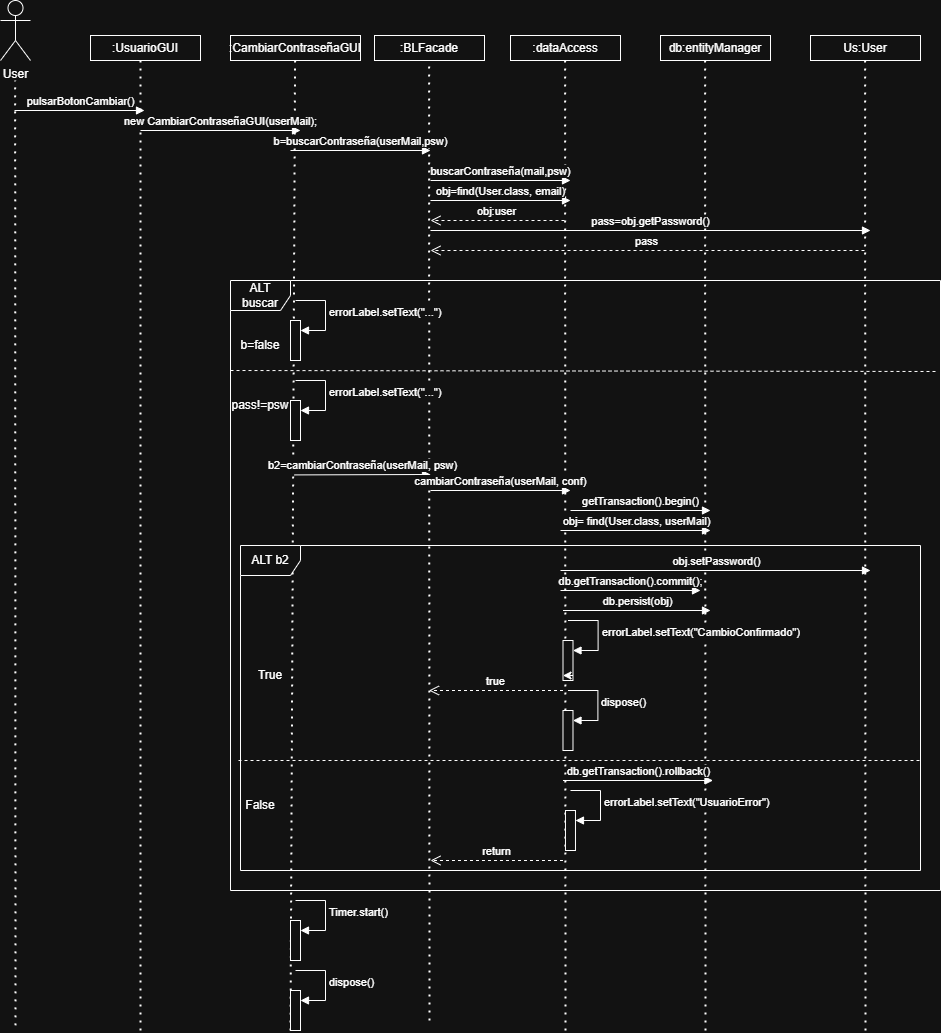

The diagram above was exported from draw.io. Its source (the exported page's mxGraphModel, read from the mxfile embedded in the PNG):
<mxGraphModel dx="1976" dy="1144" grid="1" gridSize="10" guides="1" tooltips="1" connect="1" arrows="1" fold="1" page="1" pageScale="1" pageWidth="827" pageHeight="1169" math="0" shadow="0">
  <root>
    <mxCell id="0" />
    <mxCell id="1" parent="0" />
    <mxCell id="-w7qHMW8rShc7_fNkZh5-1" parent="1" style="shape=umlActor;verticalLabelPosition=bottom;verticalAlign=top;html=1;outlineConnect=0;" value="User" vertex="1">
      <mxGeometry height="60" width="30" x="40" y="40" as="geometry" />
    </mxCell>
    <mxCell id="-w7qHMW8rShc7_fNkZh5-2" edge="1" parent="1" style="endArrow=none;dashed=1;html=1;dashPattern=1 3;strokeWidth=2;rounded=0;" value="">
      <mxGeometry height="50" relative="1" width="50" as="geometry">
        <mxPoint x="55" y="1064.8235006893383" as="sourcePoint" />
        <mxPoint x="54.65999999999997" y="120" as="targetPoint" />
      </mxGeometry>
    </mxCell>
    <mxCell id="-w7qHMW8rShc7_fNkZh5-3" parent="1" style="html=1;whiteSpace=wrap;" value=":UsuarioGUI" vertex="1">
      <mxGeometry height="25" width="110" x="130" y="75" as="geometry" />
    </mxCell>
    <mxCell id="-w7qHMW8rShc7_fNkZh5-4" parent="1" style="html=1;whiteSpace=wrap;" value=":CambiarContraseñaGUI" vertex="1">
      <mxGeometry height="25" width="130" x="270" y="75" as="geometry" />
    </mxCell>
    <mxCell id="-w7qHMW8rShc7_fNkZh5-5" parent="1" style="html=1;whiteSpace=wrap;" value=":BLFacade" vertex="1">
      <mxGeometry height="25" width="110" x="414" y="75" as="geometry" />
    </mxCell>
    <mxCell id="-w7qHMW8rShc7_fNkZh5-6" parent="1" style="html=1;whiteSpace=wrap;" value=":dataAccess" vertex="1">
      <mxGeometry height="25" width="110" x="550" y="75" as="geometry" />
    </mxCell>
    <mxCell id="-w7qHMW8rShc7_fNkZh5-7" parent="1" style="html=1;whiteSpace=wrap;" value="db:entityManager" vertex="1">
      <mxGeometry height="25" width="110" x="700" y="75" as="geometry" />
    </mxCell>
    <mxCell id="-w7qHMW8rShc7_fNkZh5-8" edge="1" parent="1" style="endArrow=none;dashed=1;html=1;dashPattern=1 3;strokeWidth=2;rounded=0;" value="">
      <mxGeometry height="50" relative="1" width="50" as="geometry">
        <mxPoint x="180" y="1070" as="sourcePoint" />
        <mxPoint x="180" y="100" as="targetPoint" />
      </mxGeometry>
    </mxCell>
    <mxCell id="-w7qHMW8rShc7_fNkZh5-9" edge="1" parent="1" style="endArrow=none;dashed=1;html=1;dashPattern=1 3;strokeWidth=2;rounded=0;" value="">
      <mxGeometry height="50" relative="1" width="50" as="geometry">
        <mxPoint x="330" y="1070" as="sourcePoint" />
        <mxPoint x="334.5799999999999" y="100" as="targetPoint" />
      </mxGeometry>
    </mxCell>
    <mxCell id="-w7qHMW8rShc7_fNkZh5-10" edge="1" parent="1" style="endArrow=none;dashed=1;html=1;dashPattern=1 3;strokeWidth=2;rounded=0;" value="">
      <mxGeometry height="50" relative="1" width="50" as="geometry">
        <mxPoint x="469" y="1060" as="sourcePoint" />
        <mxPoint x="468.5799999999999" y="100" as="targetPoint" />
      </mxGeometry>
    </mxCell>
    <mxCell id="-w7qHMW8rShc7_fNkZh5-11" edge="1" parent="1" style="endArrow=none;dashed=1;html=1;dashPattern=1 3;strokeWidth=2;rounded=0;" value="">
      <mxGeometry height="50" relative="1" width="50" as="geometry">
        <mxPoint x="605" y="1070" as="sourcePoint" />
        <mxPoint x="604.58" y="100" as="targetPoint" />
      </mxGeometry>
    </mxCell>
    <mxCell id="-w7qHMW8rShc7_fNkZh5-12" edge="1" parent="1" style="endArrow=none;dashed=1;html=1;dashPattern=1 3;strokeWidth=2;rounded=0;" value="">
      <mxGeometry height="50" relative="1" width="50" as="geometry">
        <mxPoint x="745" y="1070" as="sourcePoint" />
        <mxPoint x="744.5799999999999" y="100" as="targetPoint" />
      </mxGeometry>
    </mxCell>
    <mxCell id="-w7qHMW8rShc7_fNkZh5-13" edge="1" parent="1" style="html=1;verticalAlign=bottom;endArrow=block;curved=0;rounded=0;" value="pulsarBotonCambiar()">
      <mxGeometry relative="1" width="80" as="geometry">
        <mxPoint x="54" y="150" as="sourcePoint" />
        <mxPoint x="184" y="150" as="targetPoint" />
      </mxGeometry>
    </mxCell>
    <mxCell id="-w7qHMW8rShc7_fNkZh5-21" parent="1" style="html=1;whiteSpace=wrap;" value="Us:User" vertex="1">
      <mxGeometry height="25" width="110" x="850" y="75" as="geometry" />
    </mxCell>
    <mxCell id="-w7qHMW8rShc7_fNkZh5-22" edge="1" parent="1" style="endArrow=none;dashed=1;html=1;dashPattern=1 3;strokeWidth=2;rounded=0;" value="">
      <mxGeometry height="50" relative="1" width="50" as="geometry">
        <mxPoint x="905" y="1070" as="sourcePoint" />
        <mxPoint x="904.5799999999999" y="100" as="targetPoint" />
      </mxGeometry>
    </mxCell>
    <mxCell id="-w7qHMW8rShc7_fNkZh5-43" edge="1" parent="1" style="html=1;verticalAlign=bottom;endArrow=block;curved=0;rounded=0;" value="new CambiarContraseñaGUI(userMail);">
      <mxGeometry relative="1" width="80" as="geometry">
        <mxPoint x="180" y="170" as="sourcePoint" />
        <mxPoint x="340" y="170" as="targetPoint" />
      </mxGeometry>
    </mxCell>
    <mxCell id="-w7qHMW8rShc7_fNkZh5-44" edge="1" parent="1" style="html=1;verticalAlign=bottom;endArrow=block;curved=0;rounded=0;" value="b=buscarContraseña(userMail,psw)">
      <mxGeometry relative="1" width="80" as="geometry">
        <mxPoint x="330" y="190" as="sourcePoint" />
        <mxPoint x="470" y="190" as="targetPoint" />
      </mxGeometry>
    </mxCell>
    <mxCell id="-w7qHMW8rShc7_fNkZh5-45" edge="1" parent="1" style="html=1;verticalAlign=bottom;endArrow=block;curved=0;rounded=0;" value="buscarContraseña(mail,psw)">
      <mxGeometry relative="1" width="80" as="geometry">
        <mxPoint x="470" y="220" as="sourcePoint" />
        <mxPoint x="610" y="220" as="targetPoint" />
      </mxGeometry>
    </mxCell>
    <mxCell id="-w7qHMW8rShc7_fNkZh5-46" parent="1" style="shape=umlFrame;whiteSpace=wrap;html=1;pointerEvents=0;" value="ALT buscar" vertex="1">
      <mxGeometry height="610" width="710" x="270" y="320" as="geometry" />
    </mxCell>
    <mxCell id="-w7qHMW8rShc7_fNkZh5-47" parent="1" style="html=1;points=[[0,0,0,0,5],[0,1,0,0,-5],[1,0,0,0,5],[1,1,0,0,-5]];perimeter=orthogonalPerimeter;outlineConnect=0;targetShapes=umlLifeline;portConstraint=eastwest;newEdgeStyle={&quot;curved&quot;:0,&quot;rounded&quot;:0};" value="" vertex="1">
      <mxGeometry height="40" width="10" x="330" y="360" as="geometry" />
    </mxCell>
    <mxCell id="-w7qHMW8rShc7_fNkZh5-48" edge="1" parent="1" style="html=1;align=left;spacingLeft=2;endArrow=block;rounded=0;edgeStyle=orthogonalEdgeStyle;curved=0;rounded=0;" target="-w7qHMW8rShc7_fNkZh5-47" value="errorLabel.setText(&quot;...&quot;)">
      <mxGeometry relative="1" as="geometry">
        <Array as="points">
          <mxPoint x="365" y="370" />
        </Array>
        <mxPoint x="335" y="340" as="sourcePoint" />
      </mxGeometry>
    </mxCell>
    <mxCell id="-w7qHMW8rShc7_fNkZh5-49" edge="1" parent="1" style="html=1;verticalAlign=bottom;endArrow=block;curved=0;rounded=0;" value="obj=find(User.class, email)">
      <mxGeometry relative="1" width="80" as="geometry">
        <mxPoint x="470" y="240" as="sourcePoint" />
        <mxPoint x="610" y="240" as="targetPoint" />
      </mxGeometry>
    </mxCell>
    <mxCell id="-w7qHMW8rShc7_fNkZh5-50" edge="1" parent="1" style="html=1;verticalAlign=bottom;endArrow=open;dashed=1;endSize=8;curved=0;rounded=0;" value="obj:user">
      <mxGeometry relative="1" as="geometry">
        <mxPoint x="604" y="260" as="sourcePoint" />
        <mxPoint x="470" y="260" as="targetPoint" />
      </mxGeometry>
    </mxCell>
    <mxCell id="-w7qHMW8rShc7_fNkZh5-52" edge="1" parent="1" style="html=1;verticalAlign=bottom;endArrow=block;curved=0;rounded=0;" value="pass=obj.getPassword()">
      <mxGeometry relative="1" width="80" as="geometry">
        <mxPoint x="470" y="270" as="sourcePoint" />
        <mxPoint x="910" y="270" as="targetPoint" />
      </mxGeometry>
    </mxCell>
    <mxCell id="-w7qHMW8rShc7_fNkZh5-53" edge="1" parent="1" style="html=1;verticalAlign=bottom;endArrow=open;dashed=1;endSize=8;curved=0;rounded=0;" value="pass">
      <mxGeometry relative="1" as="geometry">
        <mxPoint x="904" y="290" as="sourcePoint" />
        <mxPoint x="470" y="290" as="targetPoint" />
      </mxGeometry>
    </mxCell>
    <mxCell id="-w7qHMW8rShc7_fNkZh5-55" parent="1" style="text;html=1;whiteSpace=wrap;strokeColor=none;fillColor=none;align=center;verticalAlign=middle;rounded=0;" value="b=false" vertex="1">
      <mxGeometry height="30" width="60" x="270" y="370" as="geometry" />
    </mxCell>
    <mxCell id="-w7qHMW8rShc7_fNkZh5-59" parent="1" style="html=1;points=[[0,0,0,0,5],[0,1,0,0,-5],[1,0,0,0,5],[1,1,0,0,-5]];perimeter=orthogonalPerimeter;outlineConnect=0;targetShapes=umlLifeline;portConstraint=eastwest;newEdgeStyle={&quot;curved&quot;:0,&quot;rounded&quot;:0};" value="" vertex="1">
      <mxGeometry height="40" width="10" x="330" y="440" as="geometry" />
    </mxCell>
    <mxCell id="-w7qHMW8rShc7_fNkZh5-60" edge="1" parent="1" style="html=1;align=left;spacingLeft=2;endArrow=block;rounded=0;edgeStyle=orthogonalEdgeStyle;curved=0;rounded=0;" target="-w7qHMW8rShc7_fNkZh5-59" value="errorLabel.setText(&quot;...&quot;)">
      <mxGeometry relative="1" as="geometry">
        <Array as="points">
          <mxPoint x="365" y="450" />
        </Array>
        <mxPoint x="335" y="420" as="sourcePoint" />
      </mxGeometry>
    </mxCell>
    <mxCell id="-w7qHMW8rShc7_fNkZh5-62" parent="1" style="text;html=1;whiteSpace=wrap;strokeColor=none;fillColor=none;align=center;verticalAlign=middle;rounded=0;" value="pass!=psw" vertex="1">
      <mxGeometry height="30" width="60" x="270" y="430" as="geometry" />
    </mxCell>
    <mxCell id="-w7qHMW8rShc7_fNkZh5-64" edge="1" parent="1" style="html=1;verticalAlign=bottom;endArrow=block;curved=0;rounded=0;" value="b2=cambiarContraseña(userMail, psw)">
      <mxGeometry relative="1" width="80" as="geometry">
        <mxPoint x="334" y="514.41" as="sourcePoint" />
        <mxPoint x="470" y="514" as="targetPoint" />
      </mxGeometry>
    </mxCell>
    <mxCell id="-w7qHMW8rShc7_fNkZh5-65" edge="1" parent="1" style="html=1;verticalAlign=bottom;endArrow=block;curved=0;rounded=0;" value="cambiarContraseña(userMail, conf)">
      <mxGeometry relative="1" width="80" as="geometry">
        <mxPoint x="470" y="530" as="sourcePoint" />
        <mxPoint x="610" y="530" as="targetPoint" />
      </mxGeometry>
    </mxCell>
    <mxCell id="-w7qHMW8rShc7_fNkZh5-66" edge="1" parent="1" style="html=1;verticalAlign=bottom;endArrow=block;curved=0;rounded=0;" value="getTransaction().begin()">
      <mxGeometry relative="1" width="80" as="geometry">
        <mxPoint x="610" y="550" as="sourcePoint" />
        <mxPoint x="750" y="550" as="targetPoint" />
      </mxGeometry>
    </mxCell>
    <mxCell id="-w7qHMW8rShc7_fNkZh5-67" edge="1" parent="1" style="html=1;verticalAlign=bottom;endArrow=block;curved=0;rounded=0;" value="obj=&amp;nbsp;find(User.class, userMail)">
      <mxGeometry relative="1" width="80" as="geometry">
        <mxPoint x="600" y="570" as="sourcePoint" />
        <mxPoint x="750" y="570" as="targetPoint" />
      </mxGeometry>
    </mxCell>
    <mxCell id="-w7qHMW8rShc7_fNkZh5-69" edge="1" parent="1" style="endArrow=none;dashed=1;html=1;rounded=0;exitX=0.003;exitY=0.431;exitDx=0;exitDy=0;exitPerimeter=0;entryX=0.999;entryY=0.433;entryDx=0;entryDy=0;entryPerimeter=0;" value="">
      <mxGeometry height="50" relative="1" width="50" as="geometry">
        <mxPoint x="270" y="410" as="sourcePoint" />
        <mxPoint x="977" y="411" as="targetPoint" />
      </mxGeometry>
    </mxCell>
    <mxCell id="-w7qHMW8rShc7_fNkZh5-70" parent="1" style="shape=umlFrame;whiteSpace=wrap;html=1;pointerEvents=0;" value="ALT b2" vertex="1">
      <mxGeometry height="325" width="680" x="280" y="585" as="geometry" />
    </mxCell>
    <mxCell id="-w7qHMW8rShc7_fNkZh5-71" edge="1" parent="1" style="html=1;verticalAlign=bottom;endArrow=block;curved=0;rounded=0;" value="obj.setPassword()">
      <mxGeometry relative="1" width="80" as="geometry">
        <mxPoint x="600" y="610" as="sourcePoint" />
        <mxPoint x="910" y="610" as="targetPoint" />
      </mxGeometry>
    </mxCell>
    <mxCell id="-w7qHMW8rShc7_fNkZh5-73" edge="1" parent="1" style="html=1;verticalAlign=bottom;endArrow=block;curved=0;rounded=0;" value="db.getTransaction().commit();">
      <mxGeometry relative="1" width="80" as="geometry">
        <mxPoint x="600" y="630" as="sourcePoint" />
        <mxPoint x="740" y="630" as="targetPoint" />
      </mxGeometry>
    </mxCell>
    <mxCell id="-w7qHMW8rShc7_fNkZh5-74" parent="1" style="html=1;points=[[0,0,0,0,5],[0,1,0,0,-5],[1,0,0,0,5],[1,1,0,0,-5]];perimeter=orthogonalPerimeter;outlineConnect=0;targetShapes=umlLifeline;portConstraint=eastwest;newEdgeStyle={&quot;curved&quot;:0,&quot;rounded&quot;:0};" value="" vertex="1">
      <mxGeometry height="40" width="10" x="602.5" y="680" as="geometry" />
    </mxCell>
    <mxCell id="-w7qHMW8rShc7_fNkZh5-75" edge="1" parent="1" style="html=1;align=left;spacingLeft=2;endArrow=block;rounded=0;edgeStyle=orthogonalEdgeStyle;curved=0;rounded=0;" target="-w7qHMW8rShc7_fNkZh5-74" value="errorLabel.setText(&quot;CambioConfirmado&quot;)">
      <mxGeometry relative="1" as="geometry">
        <Array as="points">
          <mxPoint x="637.5" y="690" />
        </Array>
        <mxPoint x="607.5" y="660" as="sourcePoint" />
      </mxGeometry>
    </mxCell>
    <mxCell id="-w7qHMW8rShc7_fNkZh5-76" parent="1" style="html=1;points=[[0,0,0,0,5],[0,1,0,0,-5],[1,0,0,0,5],[1,1,0,0,-5]];perimeter=orthogonalPerimeter;outlineConnect=0;targetShapes=umlLifeline;portConstraint=eastwest;newEdgeStyle={&quot;curved&quot;:0,&quot;rounded&quot;:0};" value="" vertex="1">
      <mxGeometry height="40" width="10" x="602.49" y="750" as="geometry" />
    </mxCell>
    <mxCell id="-w7qHMW8rShc7_fNkZh5-77" edge="1" parent="1" style="html=1;align=left;spacingLeft=2;endArrow=block;rounded=0;edgeStyle=orthogonalEdgeStyle;curved=0;rounded=0;" target="-w7qHMW8rShc7_fNkZh5-76" value="dispose()">
      <mxGeometry relative="1" as="geometry">
        <Array as="points">
          <mxPoint x="637.49" y="760" />
        </Array>
        <mxPoint x="607.49" y="730" as="sourcePoint" />
      </mxGeometry>
    </mxCell>
    <mxCell id="-w7qHMW8rShc7_fNkZh5-78" edge="1" parent="1" style="html=1;verticalAlign=bottom;endArrow=open;dashed=1;endSize=8;curved=0;rounded=0;" value="true">
      <mxGeometry relative="1" as="geometry">
        <mxPoint x="602.5" y="730" as="sourcePoint" />
        <mxPoint x="468.5" y="730" as="targetPoint" />
      </mxGeometry>
    </mxCell>
    <mxCell id="-w7qHMW8rShc7_fNkZh5-79" edge="1" parent="1" source="-w7qHMW8rShc7_fNkZh5-74" style="edgeStyle=orthogonalEdgeStyle;rounded=0;orthogonalLoop=1;jettySize=auto;html=1;curved=0;exitX=1;exitY=1;exitDx=0;exitDy=-5;exitPerimeter=0;entryX=0;entryY=1;entryDx=0;entryDy=-5;entryPerimeter=0;" target="-w7qHMW8rShc7_fNkZh5-74">
      <mxGeometry relative="1" as="geometry" />
    </mxCell>
    <mxCell id="-w7qHMW8rShc7_fNkZh5-80" edge="1" parent="1" style="html=1;verticalAlign=bottom;endArrow=block;curved=0;rounded=0;" value="db.getTransaction().rollback()">
      <mxGeometry relative="1" width="80" as="geometry">
        <mxPoint x="602.49" y="820" as="sourcePoint" />
        <mxPoint x="752.49" y="820" as="targetPoint" />
      </mxGeometry>
    </mxCell>
    <mxCell id="-w7qHMW8rShc7_fNkZh5-81" parent="1" style="html=1;points=[[0,0,0,0,5],[0,1,0,0,-5],[1,0,0,0,5],[1,1,0,0,-5]];perimeter=orthogonalPerimeter;outlineConnect=0;targetShapes=umlLifeline;portConstraint=eastwest;newEdgeStyle={&quot;curved&quot;:0,&quot;rounded&quot;:0};" value="" vertex="1">
      <mxGeometry height="40" width="10" x="604.98" y="850" as="geometry" />
    </mxCell>
    <mxCell id="-w7qHMW8rShc7_fNkZh5-82" edge="1" parent="1" style="html=1;align=left;spacingLeft=2;endArrow=block;rounded=0;edgeStyle=orthogonalEdgeStyle;curved=0;rounded=0;" target="-w7qHMW8rShc7_fNkZh5-81" value="errorLabel.setText(&quot;UsuarioError&quot;)">
      <mxGeometry relative="1" as="geometry">
        <Array as="points">
          <mxPoint x="639.98" y="860" />
        </Array>
        <mxPoint x="609.98" y="830" as="sourcePoint" />
      </mxGeometry>
    </mxCell>
    <mxCell id="-w7qHMW8rShc7_fNkZh5-85" parent="1" style="text;html=1;whiteSpace=wrap;strokeColor=none;fillColor=none;align=center;verticalAlign=middle;rounded=0;" value="True" vertex="1">
      <mxGeometry height="30" width="60" x="280" y="700" as="geometry" />
    </mxCell>
    <mxCell id="-w7qHMW8rShc7_fNkZh5-86" parent="1" style="text;html=1;whiteSpace=wrap;strokeColor=none;fillColor=none;align=center;verticalAlign=middle;rounded=0;" value="False" vertex="1">
      <mxGeometry height="30" width="60" x="270" y="830" as="geometry" />
    </mxCell>
    <mxCell id="-w7qHMW8rShc7_fNkZh5-87" parent="1" style="html=1;points=[[0,0,0,0,5],[0,1,0,0,-5],[1,0,0,0,5],[1,1,0,0,-5]];perimeter=orthogonalPerimeter;outlineConnect=0;targetShapes=umlLifeline;portConstraint=eastwest;newEdgeStyle={&quot;curved&quot;:0,&quot;rounded&quot;:0};" value="" vertex="1">
      <mxGeometry height="40" width="10" x="330" y="960" as="geometry" />
    </mxCell>
    <mxCell id="-w7qHMW8rShc7_fNkZh5-88" edge="1" parent="1" style="html=1;align=left;spacingLeft=2;endArrow=block;rounded=0;edgeStyle=orthogonalEdgeStyle;curved=0;rounded=0;" target="-w7qHMW8rShc7_fNkZh5-87" value="Timer.start()">
      <mxGeometry relative="1" as="geometry">
        <Array as="points">
          <mxPoint x="365" y="970" />
        </Array>
        <mxPoint x="335" y="940" as="sourcePoint" />
      </mxGeometry>
    </mxCell>
    <mxCell id="-w7qHMW8rShc7_fNkZh5-89" parent="1" style="html=1;points=[[0,0,0,0,5],[0,1,0,0,-5],[1,0,0,0,5],[1,1,0,0,-5]];perimeter=orthogonalPerimeter;outlineConnect=0;targetShapes=umlLifeline;portConstraint=eastwest;newEdgeStyle={&quot;curved&quot;:0,&quot;rounded&quot;:0};" value="" vertex="1">
      <mxGeometry height="40" width="10" x="330" y="1030" as="geometry" />
    </mxCell>
    <mxCell id="-w7qHMW8rShc7_fNkZh5-90" edge="1" parent="1" style="html=1;align=left;spacingLeft=2;endArrow=block;rounded=0;edgeStyle=orthogonalEdgeStyle;curved=0;rounded=0;" target="-w7qHMW8rShc7_fNkZh5-89" value="dispose()">
      <mxGeometry relative="1" as="geometry">
        <Array as="points">
          <mxPoint x="365" y="1040" />
        </Array>
        <mxPoint x="335" y="1010" as="sourcePoint" />
      </mxGeometry>
    </mxCell>
    <mxCell id="-w7qHMW8rShc7_fNkZh5-92" edge="1" parent="1" style="html=1;verticalAlign=bottom;endArrow=open;dashed=1;endSize=8;curved=0;rounded=0;" value="return">
      <mxGeometry relative="1" as="geometry">
        <mxPoint x="602.49" y="900" as="sourcePoint" />
        <mxPoint x="470" y="900" as="targetPoint" />
      </mxGeometry>
    </mxCell>
    <mxCell id="-w7qHMW8rShc7_fNkZh5-93" edge="1" parent="1" style="endArrow=none;dashed=1;html=1;rounded=0;entryX=1.001;entryY=0.684;entryDx=0;entryDy=0;entryPerimeter=0;exitX=-0.001;exitY=0.684;exitDx=0;exitDy=0;exitPerimeter=0;" value="">
      <mxGeometry height="50" relative="1" width="50" as="geometry">
        <mxPoint x="278" y="800" as="sourcePoint" />
        <mxPoint x="960" y="800" as="targetPoint" />
      </mxGeometry>
    </mxCell>
    <mxCell id="-w7qHMW8rShc7_fNkZh5-94" edge="1" parent="1" style="html=1;verticalAlign=bottom;endArrow=block;curved=0;rounded=0;" value="db.persist(obj)">
      <mxGeometry relative="1" width="80" as="geometry">
        <mxPoint x="602.5" y="650" as="sourcePoint" />
        <mxPoint x="750" y="650" as="targetPoint" />
      </mxGeometry>
    </mxCell>
  </root>
</mxGraphModel>